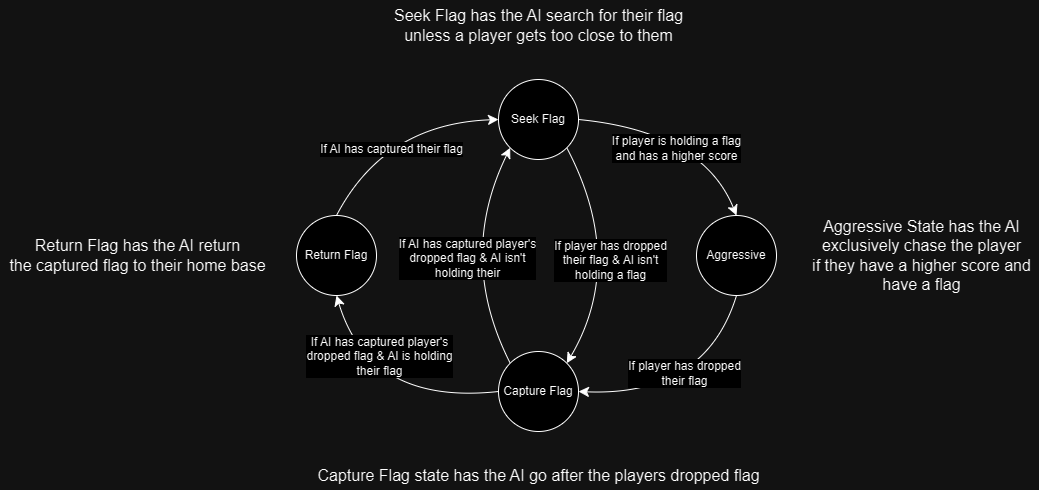

The diagram above was exported from draw.io. Its source (the exported page's mxGraphModel, read from the mxfile embedded in the PNG):
<mxGraphModel dx="2226" dy="1283" grid="0" gridSize="10" guides="1" tooltips="1" connect="1" arrows="1" fold="1" page="0" pageScale="1" pageWidth="850" pageHeight="1100" math="0" shadow="0">
  <root>
    <mxCell id="0" />
    <mxCell id="1" parent="0" />
    <mxCell id="xYwfUae8QE-MIgZ1Nbpx-24" style="edgeStyle=none;curved=1;rounded=0;orthogonalLoop=1;jettySize=auto;html=1;exitX=0.5;exitY=0;exitDx=0;exitDy=0;entryX=0;entryY=0.5;entryDx=0;entryDy=0;fontSize=12;startSize=8;endSize=8;" edge="1" parent="1" source="xYwfUae8QE-MIgZ1Nbpx-4" target="xYwfUae8QE-MIgZ1Nbpx-5">
      <mxGeometry relative="1" as="geometry">
        <Array as="points">
          <mxPoint x="-90" y="2" />
        </Array>
      </mxGeometry>
    </mxCell>
    <mxCell id="xYwfUae8QE-MIgZ1Nbpx-25" value="If AI has captured their flag" style="edgeLabel;html=1;align=center;verticalAlign=middle;resizable=0;points=[];fontSize=12;" vertex="1" connectable="0" parent="xYwfUae8QE-MIgZ1Nbpx-24">
      <mxGeometry x="-0.2292" y="-18" relative="1" as="geometry">
        <mxPoint as="offset" />
      </mxGeometry>
    </mxCell>
    <mxCell id="xYwfUae8QE-MIgZ1Nbpx-4" value="Return Flag" style="ellipse;whiteSpace=wrap;html=1;" vertex="1" parent="1">
      <mxGeometry x="-178" y="94" width="80" height="80" as="geometry" />
    </mxCell>
    <mxCell id="xYwfUae8QE-MIgZ1Nbpx-8" style="edgeStyle=none;curved=1;rounded=0;orthogonalLoop=1;jettySize=auto;html=1;exitX=1;exitY=0.5;exitDx=0;exitDy=0;entryX=0.5;entryY=0;entryDx=0;entryDy=0;fontSize=12;startSize=8;endSize=8;" edge="1" parent="1" source="xYwfUae8QE-MIgZ1Nbpx-5" target="xYwfUae8QE-MIgZ1Nbpx-6">
      <mxGeometry relative="1" as="geometry">
        <Array as="points">
          <mxPoint x="228" y="10" />
        </Array>
      </mxGeometry>
    </mxCell>
    <mxCell id="xYwfUae8QE-MIgZ1Nbpx-9" value="If player is holding a flag&lt;br&gt;and has a higher score" style="edgeLabel;html=1;align=center;verticalAlign=middle;resizable=0;points=[];fontSize=12;" vertex="1" connectable="0" parent="xYwfUae8QE-MIgZ1Nbpx-8">
      <mxGeometry x="-0.0719" y="-19" relative="1" as="geometry">
        <mxPoint as="offset" />
      </mxGeometry>
    </mxCell>
    <mxCell id="xYwfUae8QE-MIgZ1Nbpx-19" style="edgeStyle=none;curved=1;rounded=0;orthogonalLoop=1;jettySize=auto;html=1;exitX=1;exitY=1;exitDx=0;exitDy=0;entryX=1;entryY=0;entryDx=0;entryDy=0;fontSize=12;startSize=8;endSize=8;" edge="1" parent="1" source="xYwfUae8QE-MIgZ1Nbpx-5" target="xYwfUae8QE-MIgZ1Nbpx-7">
      <mxGeometry relative="1" as="geometry">
        <Array as="points">
          <mxPoint x="152" y="140" />
        </Array>
      </mxGeometry>
    </mxCell>
    <mxCell id="xYwfUae8QE-MIgZ1Nbpx-21" value="If player has dropped&lt;br&gt;their flag &amp;amp; AI isn't&lt;div&gt;holding a flag&lt;/div&gt;" style="edgeLabel;html=1;align=center;verticalAlign=middle;resizable=0;points=[];fontSize=12;" vertex="1" connectable="0" parent="xYwfUae8QE-MIgZ1Nbpx-19">
      <mxGeometry x="-0.0836" y="2" relative="1" as="geometry">
        <mxPoint x="-11" y="13" as="offset" />
      </mxGeometry>
    </mxCell>
    <mxCell id="xYwfUae8QE-MIgZ1Nbpx-5" value="Seek Flag" style="ellipse;whiteSpace=wrap;html=1;" vertex="1" parent="1">
      <mxGeometry x="24" y="-42" width="80" height="80" as="geometry" />
    </mxCell>
    <mxCell id="xYwfUae8QE-MIgZ1Nbpx-12" style="edgeStyle=none;curved=1;rounded=0;orthogonalLoop=1;jettySize=auto;html=1;exitX=0.5;exitY=1;exitDx=0;exitDy=0;entryX=1;entryY=0.5;entryDx=0;entryDy=0;fontSize=12;startSize=8;endSize=8;" edge="1" parent="1" source="xYwfUae8QE-MIgZ1Nbpx-6" target="xYwfUae8QE-MIgZ1Nbpx-7">
      <mxGeometry relative="1" as="geometry">
        <Array as="points">
          <mxPoint x="231" y="275" />
        </Array>
      </mxGeometry>
    </mxCell>
    <mxCell id="xYwfUae8QE-MIgZ1Nbpx-13" value="If player has dropped&lt;br&gt;their flag" style="edgeLabel;html=1;align=center;verticalAlign=middle;resizable=0;points=[];fontSize=12;" vertex="1" connectable="0" parent="xYwfUae8QE-MIgZ1Nbpx-12">
      <mxGeometry x="0.0963" y="-23" relative="1" as="geometry">
        <mxPoint as="offset" />
      </mxGeometry>
    </mxCell>
    <mxCell id="xYwfUae8QE-MIgZ1Nbpx-6" value="Aggressive" style="ellipse;whiteSpace=wrap;html=1;" vertex="1" parent="1">
      <mxGeometry x="222" y="94" width="80" height="80" as="geometry" />
    </mxCell>
    <mxCell id="xYwfUae8QE-MIgZ1Nbpx-16" style="edgeStyle=none;curved=1;rounded=0;orthogonalLoop=1;jettySize=auto;html=1;exitX=0;exitY=0;exitDx=0;exitDy=0;entryX=0;entryY=1;entryDx=0;entryDy=0;fontSize=12;startSize=8;endSize=8;" edge="1" parent="1" source="xYwfUae8QE-MIgZ1Nbpx-7" target="xYwfUae8QE-MIgZ1Nbpx-5">
      <mxGeometry relative="1" as="geometry">
        <Array as="points">
          <mxPoint x="-18" y="136" />
        </Array>
      </mxGeometry>
    </mxCell>
    <mxCell id="xYwfUae8QE-MIgZ1Nbpx-18" value="If AI has captured player's&lt;div&gt;dropped flag &amp;amp; AI isn't&lt;/div&gt;&lt;div&gt;holding their&lt;/div&gt;" style="edgeLabel;html=1;align=center;verticalAlign=middle;resizable=0;points=[];fontSize=12;" vertex="1" connectable="0" parent="xYwfUae8QE-MIgZ1Nbpx-16">
      <mxGeometry y="-1" relative="1" as="geometry">
        <mxPoint x="9" y="1" as="offset" />
      </mxGeometry>
    </mxCell>
    <mxCell id="xYwfUae8QE-MIgZ1Nbpx-22" style="edgeStyle=none;curved=1;rounded=0;orthogonalLoop=1;jettySize=auto;html=1;exitX=0;exitY=0.5;exitDx=0;exitDy=0;entryX=0.5;entryY=1;entryDx=0;entryDy=0;fontSize=12;startSize=8;endSize=8;" edge="1" parent="1" source="xYwfUae8QE-MIgZ1Nbpx-7" target="xYwfUae8QE-MIgZ1Nbpx-4">
      <mxGeometry relative="1" as="geometry">
        <Array as="points">
          <mxPoint x="-105" y="284" />
        </Array>
      </mxGeometry>
    </mxCell>
    <mxCell id="xYwfUae8QE-MIgZ1Nbpx-23" value="If AI has captured player's&lt;br&gt;dropped flag &amp;amp; AI is holding&lt;div&gt;their flag&lt;/div&gt;" style="edgeLabel;html=1;align=center;verticalAlign=middle;resizable=0;points=[];fontSize=12;" vertex="1" connectable="0" parent="xYwfUae8QE-MIgZ1Nbpx-22">
      <mxGeometry x="-0.1362" y="-28" relative="1" as="geometry">
        <mxPoint x="-11" y="-19" as="offset" />
      </mxGeometry>
    </mxCell>
    <mxCell id="xYwfUae8QE-MIgZ1Nbpx-7" value="Capture Flag" style="ellipse;whiteSpace=wrap;html=1;" vertex="1" parent="1">
      <mxGeometry x="24" y="230" width="80" height="80" as="geometry" />
    </mxCell>
    <mxCell id="xYwfUae8QE-MIgZ1Nbpx-26" value="Capture Flag state has the AI go after the players dropped flag" style="text;html=1;align=center;verticalAlign=middle;resizable=0;points=[];autosize=1;strokeColor=none;fillColor=none;fontSize=16;" vertex="1" parent="1">
      <mxGeometry x="-166" y="338" width="460" height="31" as="geometry" />
    </mxCell>
    <mxCell id="xYwfUae8QE-MIgZ1Nbpx-27" value="Aggressive State has the AI&lt;br&gt;exclusively chase the player&lt;br&gt;if they have a higher score and&lt;div&gt;have a flag&lt;/div&gt;" style="text;html=1;align=center;verticalAlign=middle;resizable=0;points=[];autosize=1;strokeColor=none;fillColor=none;fontSize=16;" vertex="1" parent="1">
      <mxGeometry x="328" y="89.5" width="237" height="89" as="geometry" />
    </mxCell>
    <mxCell id="xYwfUae8QE-MIgZ1Nbpx-28" value="Seek Flag has the AI search for their flag&lt;br&gt;unless a player gets too close to them" style="text;html=1;align=center;verticalAlign=middle;resizable=0;points=[];autosize=1;strokeColor=none;fillColor=none;fontSize=16;" vertex="1" parent="1">
      <mxGeometry x="-89.5" y="-121" width="307" height="50" as="geometry" />
    </mxCell>
    <mxCell id="xYwfUae8QE-MIgZ1Nbpx-29" value="Return Flag has the AI return&lt;br&gt;the captured flag to their home base" style="text;html=1;align=center;verticalAlign=middle;resizable=0;points=[];autosize=1;strokeColor=none;fillColor=none;fontSize=16;" vertex="1" parent="1">
      <mxGeometry x="-474" y="109" width="274" height="50" as="geometry" />
    </mxCell>
  </root>
</mxGraphModel>